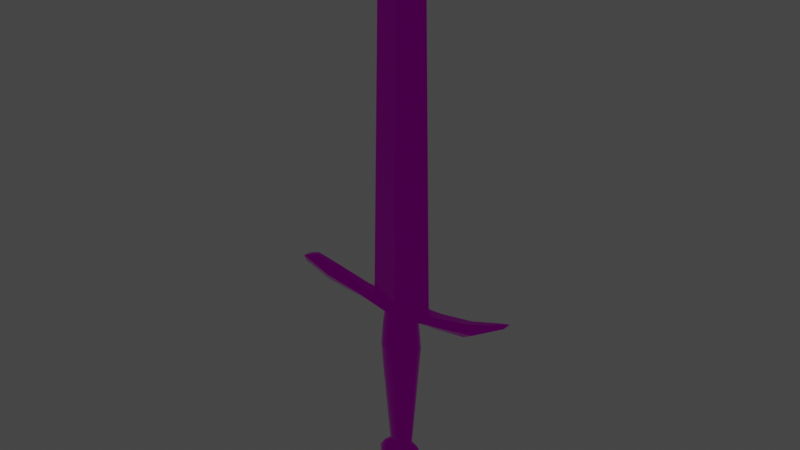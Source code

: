# Source: broken_sword.blend  (saved by Blender 3.6.11; exported with 4.5.12 LTS)
import bpy
from mathutils import Matrix  # noqa: F401  (used for matrix-valued properties, if any)

bpy.ops.wm.read_factory_settings(use_empty=True)
scene = bpy.context.scene
scene.name = 'Scene'

# ---- collections
col_collection = bpy.data.collections.new('Collection'); scene.collection.children.link(col_collection)

# ---- images (referenced by path relative to the original .blend; pixels are not part of the script)
import os
ASSET_DIR = os.environ.get("B2B_ASSET_DIR", "")  # directory of the original .blend (textures are referenced by path, not embedded)
HERE = os.path.dirname(os.path.abspath(__file__))  # packed textures are extracted next to this script under _unpacked/

def load_image(name, relpath, width, height, colorspace="sRGB"):
    """Load a texture the original file referenced (path relative to the .blend, or extracted next to this script)."""
    p = next((c for c in (os.path.join(HERE, relpath), os.path.join(ASSET_DIR, relpath)) if relpath and os.path.exists(c)), "")
    if p:
        img = bpy.data.images.load(p, check_existing=True)
        img.name = name
    else:  # same state as the original file: an image datablock whose file is absent (Cycles renders it pink)
        img = bpy.data.images.new(name, width, height)
        img.source = "FILE"
        img.filepath = "//" + (relpath or name)
    img.colorspace_settings.name = colorspace
    return img
img_broken_sword_diffuse = load_image('broken_sword_diffuse', 'textures/broken_sword_diffuse.png', 1024, 1024, 'sRGB')
img_broken_sword_occlusionroughnessmetallic = load_image('broken_sword_occlusionRoughnessMetallic', 'textures/broken_sword_occlusionRoughnessMetallic.png', 1024, 1024, 'Linear Rec.709')

# ---- materials (node trees are filled in below, after node groups)
mat_material = bpy.data.materials.new('Material')
mat_material.use_transparent_shadow = False

# ---- material node trees
mat_material.use_nodes = True; mat_material.node_tree.nodes.clear()
_N = mat_material.node_tree.nodes; _L = mat_material.node_tree.links
n0 = _N.new('ShaderNodeBsdfPrincipled'); n0.name = 'Principled BSDF'; n0.location = (10, 300)
n0.distribution = 'GGX'
n0.subsurface_method = 'RANDOM_WALK_SKIN'
n0.inputs[3].default_value = 1.45
n0.inputs[27].default_value = (0.0, 0.0, 0.0, 1.0)
n0.inputs[28].default_value = 1.0
n1 = _N.new('ShaderNodeOutputMaterial'); n1.name = 'Material Output'; n1.location = (300, 300)
n2 = _N.new('ShaderNodeTexImage'); n2.name = 'Image Texture'; n2.location = (-400, 280)
n2.image = img_broken_sword_diffuse
n3 = _N.new('ShaderNodeTexImage'); n3.name = 'Image Texture.001'; n3.location = (-560, -20)
n3.image = img_broken_sword_occlusionroughnessmetallic
n4 = _N.new('ShaderNodeSeparateColor'); n4.name = 'Separate Color'; n4.location = (-247, -54)
_L.new(n0.outputs[0], n1.inputs[0])
_L.new(n2.outputs[0], n0.inputs[0])
_L.new(n3.outputs[0], n4.inputs[0])
_L.new(n4.outputs[1], n0.inputs[2])
_L.new(n4.outputs[2], n0.inputs[1])
n1.is_active_output = True

# ---- world
world_world = bpy.data.worlds.new('World'); scene.world = world_world
world_world.use_nodes = True; world_world.node_tree.nodes.clear()
_N = world_world.node_tree.nodes; _L = world_world.node_tree.links
n0 = _N.new('ShaderNodeOutputWorld'); n0.name = 'World Output'; n0.location = (300, 300)
n1 = _N.new('ShaderNodeBackground'); n1.name = 'Background'; n1.location = (10, 300)
n1.inputs[0].default_value = (0.05088, 0.05088, 0.05088, 1.0)
_L.new(n1.outputs[0], n0.inputs[0])
n0.is_active_output = True
world_world.color = (0.05088, 0.05088, 0.05088)
world_world.use_sun_shadow = False
world_world.sun_shadow_jitter_overblur = 0.0

# ---- meshes
me_cylinder = bpy.data.meshes.new('Cylinder')
me_cylinder.from_pydata([(0.002388, 0.004639, -0.06458), (0.003144, 0.008757, 0.06609), (0.004257, 0.00437, -0.06458), (0.005739, 0.008249, 0.06609), (0.005979, 0.003933, -0.06458), (0.008131, 0.007424, 0.06609), (0.007489, 0.003346, -0.06458), (0.01023, 0.006314, 0.06609), (0.008728, 0.00263, -0.06458), (0.01195, 0.004962, 0.06609), (0.009649, 0.001813, -0.06458), (0.01323, 0.003419, 0.06609), (0.01022, 0.0009262, -0.06458), (0.01401, 0.001745, 0.06609), (0.01041, 4.267e-06, -0.06458), (0.01428, 4.267e-06, 0.06609), (0.01022, -0.0009176, -0.06458), (0.01401, -0.001737, 0.06609), (0.009649, -0.001804, -0.06458), (0.01323, -0.003411, 0.06609), (0.008728, -0.002621, -0.06458), (0.01195, -0.004953, 0.06609), (0.007489, -0.003337, -0.06458), (0.01023, -0.006306, 0.06609), (0.005979, -0.003925, -0.06458), (0.008131, -0.007416, 0.06609), (0.004257, -0.004362, -0.06458), (0.005739, -0.00824, 0.06609), (0.002388, -0.00463, -0.06458), (0.003144, -0.008748, 0.06609), (0.003397, 0.01106, 0.05575), (0.003774, 0.01247, 0.03423), (0.003505, 0.01146, 0.01564), (0.006237, 0.01042, 0.05575), (0.006975, 0.01175, 0.03423), (0.006448, 0.0108, 0.01564), (0.008854, 0.009378, 0.05575), (0.009925, 0.01057, 0.03423), (0.00916, 0.00972, 0.01564), (0.01115, 0.007976, 0.05575), (0.01251, 0.008991, 0.03423), (0.01154, 0.008267, 0.01564), (0.01303, 0.006267, 0.05575), (0.01463, 0.007065, 0.03423), (0.01349, 0.006496, 0.01564), (0.01443, 0.004318, 0.05575), (0.01621, 0.004868, 0.03423), (0.01494, 0.004476, 0.01564), (0.01529, 0.002204, 0.05575), (0.01718, 0.002484, 0.03423), (0.01583, 0.002284, 0.01564), (0.01558, 4.267e-06, 0.05575), (0.01751, 4.267e-06, 0.03423), (0.01613, 4.267e-06, 0.01564), (0.01529, -0.002195, 0.05575), (0.01718, -0.002475, 0.03423), (0.01583, -0.002275, 0.01564), (0.01443, -0.00431, 0.05575), (0.01621, -0.00486, 0.03423), (0.01494, -0.004467, 0.01564), (0.01303, -0.006259, 0.05575), (0.01463, -0.007057, 0.03423), (0.01349, -0.006487, 0.01564), (0.01115, -0.007967, 0.05575), (0.01251, -0.008983, 0.03423), (0.01154, -0.008258, 0.01564), (0.008854, -0.009369, 0.05575), (0.009925, -0.01056, 0.03423), (0.00916, -0.009711, 0.01564), (0.006237, -0.01041, 0.05575), (0.006975, -0.01174, 0.03423), (0.006448, -0.01079, 0.01564), (0.003397, -0.01105, 0.05575), (0.003774, -0.01246, 0.03423), (0.003505, -0.01146, 0.01564), (0.001564, 0.004194, -0.07785), (0.00264, 0.003951, -0.07785), (0.003631, 0.003556, -0.07785), (0.0045, 0.003025, -0.07785), (0.005213, 0.002378, -0.07785), (0.005743, 0.001639, -0.07785), (0.00607, 0.0008377, -0.07785), (0.00618, 4.267e-06, -0.07785), (0.00607, -0.0008291, -0.07785), (0.005743, -0.001631, -0.07785), (0.005213, -0.002369, -0.07785), (0.0045, -0.003016, -0.07785), (0.003631, -0.003548, -0.07785), (0.00264, -0.003942, -0.07785), (0.001564, -0.004186, -0.07785), (0.0004447, 0.00473, -0.06458), (0.0004447, 0.008928, 0.06609), (-0.001499, 0.004639, -0.06458), (-0.002254, 0.008757, 0.06609), (-0.003368, 0.00437, -0.06458), (-0.00485, 0.008249, 0.06609), (-0.00509, 0.003933, -0.06458), (-0.007242, 0.007424, 0.06609), (-0.0066, 0.003346, -0.06458), (-0.009338, 0.006314, 0.06609), (-0.007839, 0.00263, -0.06458), (-0.01106, 0.004962, 0.06609), (-0.008759, 0.001813, -0.06458), (-0.01234, 0.003419, 0.06609), (-0.009326, 0.0009262, -0.06458), (-0.01312, 0.001745, 0.06609), (-0.009518, 4.267e-06, -0.06458), (-0.01339, 4.267e-06, 0.06609), (-0.009326, -0.0009176, -0.06458), (-0.01312, -0.001737, 0.06609), (-0.008759, -0.001804, -0.06458), (-0.01234, -0.003411, 0.06609), (-0.007839, -0.002621, -0.06458), (-0.01106, -0.004953, 0.06609), (-0.0066, -0.003337, -0.06458), (-0.009338, -0.006306, 0.06609), (-0.00509, -0.003925, -0.06458), (-0.007242, -0.007416, 0.06609), (-0.003368, -0.004362, -0.06458), (-0.00485, -0.00824, 0.06609), (-0.001499, -0.00463, -0.06458), (-0.002254, -0.008748, 0.06609), (0.0004447, -0.004721, -0.06458), (0.0004447, -0.008919, 0.06609), (0.0004447, 0.01169, 0.01564), (0.0004447, 0.01271, 0.03423), (0.0004447, 0.01128, 0.05575), (-0.002508, 0.01106, 0.05575), (-0.002884, 0.01247, 0.03423), (-0.002616, 0.01146, 0.01564), (-0.005347, 0.01042, 0.05575), (-0.006085, 0.01175, 0.03423), (-0.005559, 0.0108, 0.01564), (-0.007964, 0.009378, 0.05575), (-0.009035, 0.01057, 0.03423), (-0.008271, 0.00972, 0.01564), (-0.01026, 0.007976, 0.05575), (-0.01162, 0.008991, 0.03423), (-0.01065, 0.008267, 0.01564), (-0.01214, 0.006267, 0.05575), (-0.01374, 0.007065, 0.03423), (-0.0126, 0.006496, 0.01564), (-0.01354, 0.004318, 0.05575), (-0.01532, 0.004868, 0.03423), (-0.01405, 0.004476, 0.01564), (-0.0144, 0.002204, 0.05575), (-0.01629, 0.002484, 0.03423), (-0.01494, 0.002284, 0.01564), (-0.01469, 4.267e-06, 0.05575), (-0.01662, 4.267e-06, 0.03423), (-0.01524, 4.267e-06, 0.01564), (-0.0144, -0.002195, 0.05575), (-0.01629, -0.002475, 0.03423), (-0.01494, -0.002275, 0.01564), (-0.01354, -0.00431, 0.05575), (-0.01532, -0.00486, 0.03423), (-0.01405, -0.004467, 0.01564), (-0.01214, -0.006259, 0.05575), (-0.01374, -0.007057, 0.03423), (-0.0126, -0.006487, 0.01564), (-0.01026, -0.007967, 0.05575), (-0.01162, -0.008983, 0.03423), (-0.01065, -0.008258, 0.01564), (-0.007964, -0.009369, 0.05575), (-0.009035, -0.01056, 0.03423), (-0.008271, -0.009711, 0.01564), (-0.005347, -0.01041, 0.05575), (-0.006085, -0.01174, 0.03423), (-0.005559, -0.01079, 0.01564), (-0.002508, -0.01105, 0.05575), (-0.002884, -0.01246, 0.03423), (-0.002616, -0.01146, 0.01564), (0.0004447, -0.01127, 0.05575), (0.0004447, -0.01271, 0.03423), (0.0004447, -0.01168, 0.01564), (0.0004447, 0.004276, -0.07785), (-0.0006742, 0.004194, -0.07785), (-0.00175, 0.003951, -0.07785), (-0.002742, 0.003556, -0.07785), (-0.003611, 0.003025, -0.07785), (-0.004324, 0.002378, -0.07785), (-0.004854, 0.001639, -0.07785), (-0.00518, 0.0008377, -0.07785), (-0.005291, 4.267e-06, -0.07785), (-0.00518, -0.0008291, -0.07785), (-0.004854, -0.001631, -0.07785), (-0.004324, -0.002369, -0.07785), (-0.003611, -0.003016, -0.07785), (-0.002742, -0.003548, -0.07785), (-0.00175, -0.003942, -0.07785), (-0.0006742, -0.004186, -0.07785), (0.0004447, -0.004268, -0.07785), (0.08547, -0.001896, 0.087), (0.08547, 0.001904, 0.087), (0.0364, -0.003696, 0.07429), (0.03992, 0.004176, 0.06525), (0.03992, -0.004167, 0.06525), (0.0364, 0.003705, 0.07429), (0.06486, -0.002767, 0.07971), (0.06213, 0.004226, 0.06842), (0.06213, -0.004217, 0.06842), (0.06486, 0.002776, 0.07971), (-0.08497, -0.001248, 0.08492), (-0.09684, -0.001956, 0.07484), (-0.08497, 0.001257, 0.08492), (-0.09684, 0.001965, 0.07484), (-0.03551, -0.003441, 0.07449), (-0.03904, 0.003888, 0.06534), (-0.03904, -0.003879, 0.06534), (-0.03551, 0.003449, 0.07449), (-0.06397, -0.003202, 0.07971), (-0.07102, 0.003694, 0.06833), (-0.07102, -0.003686, 0.06833), (-0.06397, 0.003211, 0.07971), (0.0004446, 0.007461, 0.0641), (0.0004446, 0.01009, 0.07135), (0.0004446, -0.007453, 0.0641), (0.0004446, -0.01008, 0.07135), (0.02737, -1.022e-06, 0.06778), (0.0, -0.007003, 0.06778), (-0.02622, -1.022e-06, 0.06778), (0.0, 0.007012, 0.06778), (0.0005925, 0.00501, -0.05538), (-0.006332, 0.004168, -0.05674), (-0.012, 0.004499, -0.06103), (-0.0168, 0.00547, -0.06691), (-0.01824, 0.005294, -0.07422), (-0.01684, 0.004698, -0.08046), (-0.01278, 0.005031, -0.08747), (-0.006584, 0.004996, -0.09092), (0.00062, 0.004781, -0.09185), (0.007461, 0.005065, -0.09099), (0.0136, 0.004122, -0.08704), (0.01741, 0.004909, -0.08105), (0.01873, 0.004944, -0.07391), (0.01745, 0.004834, -0.06683), (0.01326, 0.005252, -0.06105), (0.007527, 0.004501, -0.05742), (0.000521, -0.00549, -0.05582), (-0.006183, -0.005113, -0.05675), (-0.01282, -0.004794, -0.06069), (-0.01676, -0.005366, -0.06676), (-0.01752, -0.004648, -0.07378), (-0.01697, -0.004757, -0.08157), (-0.01251, -0.004862, -0.08666), (-0.006296, -0.005021, -0.09122), (0.001072, -0.005622, -0.09219), (0.007424, -0.005024, -0.09081), (0.01342, -0.004965, -0.08688), (0.01684, -0.005206, -0.08051), (0.01866, -0.005007, -0.07366), (0.01769, -0.005138, -0.06694), (0.01339, -0.004981, -0.06085), (0.007136, -0.005375, -0.05694), (0.0008073, -0.008532, -0.06478), (-0.002731, -0.0082, -0.06464), (-0.006371, -0.00878, -0.06727), (-0.008299, -0.008367, -0.07003), (-0.00908, -0.008735, -0.07399), (-0.00886, -0.008726, -0.07779), (-0.006357, -0.008967, -0.08098), (-0.003198, -0.008645, -0.08286), (0.0009881, -0.00812, -0.08315), (0.004168, -0.008656, -0.08286), (0.007559, -0.008994, -0.08139), (0.009939, -0.008229, -0.0775), (0.01064, -0.009003, -0.07352), (0.009653, -0.008716, -0.06982), (0.006832, -0.00839, -0.06706), (0.003831, -0.008843, -0.06448), (0.0004873, 0.008627, -0.06392), (-0.002647, 0.008568, -0.06461), (-0.006052, 0.008151, -0.0668), (-0.008568, 0.008803, -0.06957), (-0.008853, 0.008213, -0.07439), (-0.007927, 0.008555, -0.07772), (-0.00635, 0.009409, -0.08086), (-0.003271, 0.00806, -0.0824), (0.0005074, 0.0085, -0.08368), (0.003766, 0.008773, -0.08286), (0.007302, 0.008632, -0.08082), (0.009291, 0.00835, -0.07807), (0.01015, 0.008163, -0.07418), (0.009962, 0.008888, -0.06952), (0.007807, 0.008624, -0.0671), (0.004479, 0.008657, -0.06545), (-0.01202, -0.007574, -0.06824), (0.01013, -0.006986, -0.08411), (-0.01367, -0.007132, -0.07396), (0.01388, -0.006837, -0.07952), (-0.01249, -0.006988, -0.07912), (0.01508, -0.006784, -0.07393), (-0.0092, -0.006944, -0.08432), (0.0136, -0.007777, -0.06904), (-0.004645, -0.00713, -0.08709), (0.0005636, -0.007616, -0.05949), (0.01024, -0.007387, -0.06352), (-0.004999, -0.006631, -0.06068), (2.901e-05, -0.007269, -0.08823), (0.005639, -0.00697, -0.06001), (-0.009927, -0.007603, -0.06366), (0.005989, -0.006935, -0.08696), (0.01485, 0.006638, -0.07417), (-0.009533, 0.007246, -0.08399), (0.01441, 0.007616, -0.06819), (-0.004874, 0.007311, -0.08714), (0.0001538, 0.006987, -0.0598), (0.00979, 0.006886, -0.06362), (-0.004939, 0.007541, -0.06095), (0.001074, 0.006582, -0.08815), (0.006027, 0.007056, -0.06051), (-0.009245, 0.00755, -0.06366), (0.005817, 0.007191, -0.08711), (-0.01246, 0.008039, -0.06851), (0.01057, 0.007417, -0.08399), (-0.01395, 0.007275, -0.07403), (0.01365, 0.007508, -0.07942), (-0.01266, 0.007008, -0.07931), (0.03918, 0.007169, 0.06903), (0.03918, -0.00716, 0.06903), (0.07042, 0.005276, 0.07345), (0.07042, -0.005267, 0.07345), (0.0004446, -0.01272, 0.06703), (0.0004446, 0.01273, 0.06703), (-0.09783, 0.003361, 0.07974), (-0.09783, -0.003353, 0.07974), (-0.03829, 0.006674, 0.06917), (-0.03829, -0.006666, 0.06917), (-0.06953, 0.006337, 0.07345), (-0.06953, -0.006328, 0.07345), (0.09665, 0.004014, 0.08915), (0.09665, -0.004005, 0.08915), (0.03938, 0.007644, 0.0715), (0.03938, -0.007635, 0.0715), (0.07053, 0.005913, 0.07552), (0.07053, -0.005904, 0.07552), (0.0004455, -0.01262, 0.06943), (0.0004455, 0.01263, 0.06943), (-0.09602, 0.002653, 0.08089), (-0.09602, -0.002645, 0.08089), (-0.03849, 0.007118, 0.07165), (-0.03849, -0.007109, 0.07165), (-0.06965, 0.00684, 0.07552), (-0.06965, -0.006832, 0.07552), (-0.02278, -0.005351, 0.06483), (-0.02071, 0.003898, 0.0732), (-0.02278, 0.005359, 0.06483), (-0.02071, -0.00389, 0.0732), (-0.02235, 0.009165, 0.06829), (-0.02235, -0.009157, 0.06829), (-0.02246, 0.008254, 0.07073), (-0.02246, -0.008246, 0.07073), (0.02409, -0.005485, 0.06479), (0.02198, 0.00404, 0.07311), (0.02409, 0.005494, 0.06479), (0.02198, -0.004031, 0.07311), (0.02365, -0.009388, 0.06823), (0.02365, 0.009397, 0.06823), (0.02377, 0.00854, 0.07067), (0.02377, -0.008532, 0.07067), (-0.01995, 3.267e-07, 0.3275), (0.02056, 4.429e-07, 0.3671), (0.0, -0.0042, 0.3489), (0.0, 0.004277, 0.3371), (0.0, 0.004218, 0.348), (0.02119, 3.081e-07, 0.3396), (0.0, -0.004261, 0.3379)], [], [(126, 91, 1, 30), (30, 1, 3, 33), (33, 3, 5, 36), (36, 5, 7, 39), (39, 7, 9, 42), (42, 9, 11, 45), (45, 11, 13, 48), (48, 13, 15, 51), (51, 15, 17, 54), (54, 17, 19, 57), (57, 19, 21, 60), (60, 21, 23, 63), (63, 23, 25, 66), (66, 25, 27, 69), (69, 27, 29, 72), (72, 29, 123, 172), (8, 10, 80, 79), (74, 73, 173, 174), (73, 72, 172, 173), (71, 70, 73, 74), (70, 69, 72, 73), (68, 67, 70, 71), (67, 66, 69, 70), (65, 64, 67, 68), (64, 63, 66, 67), (62, 61, 64, 65), (61, 60, 63, 64), (59, 58, 61, 62), (58, 57, 60, 61), (56, 55, 58, 59), (55, 54, 57, 58), (53, 52, 55, 56), (52, 51, 54, 55), (50, 49, 52, 53), (49, 48, 51, 52), (47, 46, 49, 50), (46, 45, 48, 49), (44, 43, 46, 47), (43, 42, 45, 46), (41, 40, 43, 44), (40, 39, 42, 43), (38, 37, 40, 41), (37, 36, 39, 40), (35, 34, 37, 38), (34, 33, 36, 37), (32, 31, 34, 35), (31, 30, 33, 34), (124, 125, 31, 32), (125, 126, 30, 31), (32, 35, 2, 0), (35, 38, 4, 2), (38, 41, 6, 4), (41, 44, 8, 6), (44, 47, 10, 8), (47, 50, 12, 10), (50, 53, 14, 12), (53, 56, 16, 14), (56, 59, 18, 16), (59, 62, 20, 18), (62, 65, 22, 20), (65, 68, 24, 22), (68, 71, 26, 24), (174, 171, 120, 122), (132, 129, 92, 94), (71, 74, 28, 26), (26, 28, 89, 88), (0, 2, 76, 75), (18, 20, 85, 84), (10, 12, 81, 80), (28, 122, 191, 89), (2, 4, 77, 76), (20, 22, 86, 85), (12, 14, 82, 81), (4, 6, 78, 77), (22, 24, 87, 86), (14, 16, 83, 82), (6, 8, 79, 78), (24, 26, 88, 87), (90, 0, 75, 175), (16, 18, 84, 83), (126, 127, 93, 91), (127, 130, 95, 93), (130, 133, 97, 95), (133, 136, 99, 97), (136, 139, 101, 99), (139, 142, 103, 101), (142, 145, 105, 103), (145, 148, 107, 105), (148, 151, 109, 107), (151, 154, 111, 109), (154, 157, 113, 111), (157, 160, 115, 113), (160, 163, 117, 115), (163, 166, 119, 117), (166, 169, 121, 119), (169, 172, 123, 121), (100, 180, 181, 102), (171, 174, 173, 170), (170, 173, 172, 169), (168, 171, 170, 167), (167, 170, 169, 166), (165, 168, 167, 164), (164, 167, 166, 163), (162, 165, 164, 161), (161, 164, 163, 160), (159, 162, 161, 158), (158, 161, 160, 157), (156, 159, 158, 155), (155, 158, 157, 154), (153, 156, 155, 152), (152, 155, 154, 151), (150, 153, 152, 149), (149, 152, 151, 148), (147, 150, 149, 146), (146, 149, 148, 145), (144, 147, 146, 143), (143, 146, 145, 142), (141, 144, 143, 140), (140, 143, 142, 139), (138, 141, 140, 137), (137, 140, 139, 136), (135, 138, 137, 134), (134, 137, 136, 133), (132, 135, 134, 131), (131, 134, 133, 130), (129, 132, 131, 128), (128, 131, 130, 127), (90, 124, 32, 0), (124, 129, 128, 125), (125, 128, 127, 126), (135, 132, 94, 96), (171, 168, 118, 120), (138, 135, 96, 98), (141, 138, 98, 100), (144, 141, 100, 102), (147, 144, 102, 104), (150, 147, 104, 106), (153, 150, 106, 108), (156, 153, 108, 110), (159, 156, 110, 112), (162, 159, 112, 114), (165, 162, 114, 116), (168, 165, 116, 118), (74, 174, 122, 28), (129, 124, 90, 92), (118, 189, 190, 120), (92, 176, 177, 94), (110, 185, 186, 112), (102, 181, 182, 104), (120, 190, 191, 122), (94, 177, 178, 96), (112, 186, 187, 114), (104, 182, 183, 106), (96, 178, 179, 98), (114, 187, 188, 116), (106, 183, 184, 108), (98, 179, 180, 100), (116, 188, 189, 118), (90, 175, 176, 92), (108, 184, 185, 110), (201, 197, 194, 198), (351, 336, 217, 347), (353, 355, 194, 197), (332, 197, 201, 334), (357, 354, 214, 323), (319, 196, 200, 321), (329, 325, 203, 212), (342, 338, 204, 213), (195, 199, 200, 196), (354, 195, 196, 352), (193, 201, 198, 192), (213, 210, 206, 209), (347, 217, 215, 345), (340, 342, 213, 209), (211, 212, 203, 205), (350, 345, 215, 337), (359, 355, 217, 336), (341, 206, 210, 343), (334, 201, 193, 330), (208, 212, 211, 207), (346, 344, 208, 207), (204, 202, 210, 213), (221, 220, 360, 363), (220, 219, 366, 360), (218, 365, 366, 219), (294, 292, 244, 245), (293, 291, 250, 251), (296, 293, 251, 252), (297, 295, 238, 239), (298, 294, 245, 246), (299, 296, 252, 253), (300, 297, 239, 240), (301, 298, 246, 247), (240, 241, 286, 300), (247, 248, 287, 301), (258, 257, 286, 288), (265, 264, 287, 289), (289, 287, 248, 249), (290, 288, 242, 243), (291, 289, 249, 250), (292, 290, 243, 244), (316, 233, 232, 314), (317, 227, 226, 315), (234, 233, 316, 302), (317, 303, 228, 227), (276, 277, 305, 303), (305, 229, 228, 303), (307, 236, 235, 304), (308, 223, 222, 306), (309, 230, 229, 305), (310, 237, 236, 307), (311, 224, 223, 308), (312, 231, 230, 309), (222, 237, 310, 306), (313, 225, 224, 311), (275, 276, 303, 317), (282, 283, 304, 302), (283, 284, 307, 304), (277, 278, 309, 305), (284, 285, 310, 307), (271, 272, 311, 308), (278, 279, 312, 309), (285, 270, 306, 310), (272, 273, 313, 311), (279, 280, 314, 312), (273, 274, 315, 313), (280, 281, 316, 314), (274, 275, 317, 315), (281, 282, 302, 316), (254, 255, 256, 257, 258, 259, 260, 261, 262, 263, 264, 265, 266, 267, 268, 269), (263, 262, 298, 301), (256, 255, 297, 300), (295, 254, 269, 299), (257, 256, 300, 286), (264, 263, 301, 287), (295, 299, 253, 238), (304, 235, 234, 302), (259, 258, 288, 290), (266, 265, 289, 291), (260, 259, 290, 292), (267, 266, 291, 293), (261, 260, 292, 294), (268, 267, 293, 296), (262, 261, 294, 298), (269, 268, 296, 299), (270, 285, 284, 283, 282, 281, 280, 279, 278, 277, 276, 275, 274, 273, 272, 271), (315, 226, 225, 313), (314, 232, 231, 312), (227, 243, 242, 226), (234, 250, 249, 233), (243, 227, 228, 244), (235, 251, 250, 234), (229, 245, 244, 228), (236, 252, 251, 235), (223, 239, 238, 222), (230, 246, 245, 229), (224, 240, 239, 223), (231, 247, 246, 230), (225, 241, 240, 224), (232, 248, 247, 231), (226, 242, 241, 225), (233, 249, 248, 232), (222, 238, 253, 237), (237, 253, 252, 236), (255, 254, 295, 297), (270, 271, 308, 306), (288, 286, 241, 242), (330, 193, 192, 331), (338, 339, 202, 204), (205, 203, 325, 324), (199, 320, 321, 200), (321, 320, 330, 331), (208, 327, 329, 212), (352, 356, 322, 216), (346, 348, 323, 214), (207, 211, 328, 326), (211, 205, 324, 328), (343, 339, 325, 329), (333, 319, 321, 335), (358, 357, 323, 337), (195, 318, 320, 199), (344, 216, 322, 349), (353, 358, 337, 215), (194, 333, 335, 198), (210, 202, 339, 343), (192, 198, 335, 331), (324, 325, 339, 338), (320, 334, 330), (321, 331, 335), (327, 341, 343, 329), (356, 359, 336, 322), (348, 350, 337, 323), (326, 328, 342, 340), (328, 324, 338, 342), (318, 332, 334, 320), (349, 322, 336, 351), (327, 349, 351, 341), (326, 340, 350, 348), (208, 344, 349, 327), (207, 326, 348, 346), (214, 216, 344, 346), (340, 209, 345, 350), (206, 347, 345, 209), (341, 351, 347, 206), (319, 333, 359, 356), (197, 332, 358, 353), (332, 318, 357, 358), (196, 319, 356, 352), (333, 194, 355, 359), (214, 354, 352, 216), (318, 195, 354, 357), (215, 217, 355, 353), (366, 362, 364, 363), (364, 361, 365, 363), (361, 364, 362), (360, 366, 363), (366, 365, 361, 362), (363, 365, 218, 221)])
me_cylinder.polygons.foreach_set('use_smooth', [True] * 318)
_k = set([(31, 34), (31, 125), (34, 37), (37, 40), (40, 43), (43, 46), (46, 49), (49, 52), (52, 55), (55, 58), (58, 61), (61, 64), (64, 67), (67, 70), (70, 73), (73, 173), (125, 128), (128, 131), (131, 134), (134, 137), (137, 140), (140, 143), (143, 146), (146, 149), (149, 152), (152, 155), (155, 158), (158, 161), (161, 164), (164, 167), (167, 170), (170, 173), (192, 198), (192, 331), (193, 201), (193, 330), (194, 198), (194, 355), (197, 201), (197, 353), (202, 210), (202, 339), (204, 213), (204, 338), (206, 210), (206, 347), (209, 213), (209, 345), (215, 345), (215, 353), (217, 347), (217, 355), (218, 365), (219, 366), (220, 360), (221, 363), (254, 255), (254, 269), (255, 256), (256, 257), (257, 258), (258, 259), (259, 260), (260, 261), (261, 262), (262, 263), (263, 264), (264, 265), (265, 266), (266, 267), (267, 268), (268, 269), (270, 271), (270, 285), (271, 272), (272, 273), (273, 274), (274, 275), (275, 276), (276, 277), (277, 278), (278, 279), (279, 280), (280, 281), (281, 282), (282, 283), (283, 284), (284, 285), (318, 320), (318, 357), (319, 321), (319, 356), (320, 330), (321, 331), (322, 349), (322, 356), (323, 348), (323, 357), (324, 325), (324, 328), (324, 338), (325, 329), (325, 339), (326, 328), (326, 348), (327, 329), (327, 349), (360, 363), (360, 366), (361, 362), (361, 364), (361, 365), (362, 364), (362, 366), (363, 364), (363, 366)])
me_cylinder.attributes.new('sharp_edge', 'BOOLEAN', 'EDGE').data.foreach_set('value', [ (min(e.vertices), max(e.vertices)) in _k for e in me_cylinder.edges])
_uv = me_cylinder.uv_layers.new(name='UVMap')
_uv.uv.foreach_set('vector', [0.3846, 0.9287, 0.3848, 0.9462, 0.3804, 0.9463, 0.3804, 0.9287, 0.3804, 0.9287, 0.3804, 0.9463, 0.3761, 0.9463, 0.3763, 0.9287, 0.3763, 0.9287, 0.3761, 0.9463, 0.3721, 0.9464, 0.3725, 0.9288, 0.3725, 0.9288, 0.3721, 0.9464, 0.3685, 0.9466, 0.369, 0.9288, 0.369, 0.9288, 0.3685, 0.9466, 0.3654, 0.9467, 0.3659, 0.9288, 0.3659, 0.9288, 0.3654, 0.9467, 0.3628, 0.9468, 0.3632, 0.9289, 0.3632, 0.9289, 0.3628, 0.9468, 0.3608, 0.9469, 0.3609, 0.9289, 0.3609, 0.9289, 0.3608, 0.9469, 0.359, 0.9469, 0.3589, 0.9289, 0.3589, 0.9289, 0.359, 0.9469, 0.3573, 0.9469, 0.3569, 0.9289, 0.3569, 0.9289, 0.3573, 0.9469, 0.3552, 0.9469, 0.3546, 0.9289, 0.3546, 0.9289, 0.3552, 0.9469, 0.3526, 0.9468, 0.352, 0.9289, 0.352, 0.9289, 0.3526, 0.9468, 0.3495, 0.9467, 0.3488, 0.9289, 0.3488, 0.9289, 0.3495, 0.9467, 0.3459, 0.9467, 0.3453, 0.9289, 0.3453, 0.9289, 0.3459, 0.9467, 0.3419, 0.9466, 0.3415, 0.9289, 0.3415, 0.9289, 0.3419, 0.9466, 0.3375, 0.9466, 0.3374, 0.9288, 0.3374, 0.9288, 0.3375, 0.9466, 0.3331, 0.9466, 0.3331, 0.9288, 0.3645, 0.8172, 0.3624, 0.8171, 0.3622, 0.8051, 0.3642, 0.8052, 0.3381, 0.8833, 0.3375, 0.9028, 0.3332, 0.9027, 0.3337, 0.8831, 0.3375, 0.9028, 0.3374, 0.9288, 0.3331, 0.9288, 0.3332, 0.9027, 0.3422, 0.8835, 0.3417, 0.9028, 0.3375, 0.9028, 0.3381, 0.8833, 0.3417, 0.9028, 0.3415, 0.9289, 0.3374, 0.9288, 0.3375, 0.9028, 0.3461, 0.8836, 0.3456, 0.9028, 0.3417, 0.9028, 0.3422, 0.8835, 0.3456, 0.9028, 0.3453, 0.9289, 0.3415, 0.9289, 0.3417, 0.9028, 0.3495, 0.8838, 0.3491, 0.9028, 0.3456, 0.9028, 0.3461, 0.8836, 0.3491, 0.9028, 0.3488, 0.9289, 0.3453, 0.9289, 0.3456, 0.9028, 0.3525, 0.8838, 0.3522, 0.9027, 0.3491, 0.9028, 0.3495, 0.8838, 0.3522, 0.9027, 0.352, 0.9289, 0.3488, 0.9289, 0.3491, 0.9028, 0.355, 0.8839, 0.3548, 0.9027, 0.3522, 0.9027, 0.3525, 0.8838, 0.3548, 0.9027, 0.3546, 0.9289, 0.352, 0.9289, 0.3522, 0.9027, 0.3571, 0.8839, 0.357, 0.9027, 0.3548, 0.9027, 0.355, 0.8839, 0.357, 0.9027, 0.3569, 0.9289, 0.3546, 0.9289, 0.3548, 0.9027, 0.3589, 0.8839, 0.3589, 0.9026, 0.357, 0.9027, 0.3571, 0.8839, 0.3589, 0.9026, 0.3589, 0.9289, 0.3569, 0.9289, 0.357, 0.9027, 0.3607, 0.8839, 0.3609, 0.9027, 0.3589, 0.9026, 0.3589, 0.8839, 0.3609, 0.9027, 0.3609, 0.9289, 0.3589, 0.9289, 0.3589, 0.9026, 0.3628, 0.8839, 0.363, 0.9027, 0.3609, 0.9027, 0.3607, 0.8839, 0.363, 0.9027, 0.3632, 0.9289, 0.3609, 0.9289, 0.3609, 0.9027, 0.3653, 0.8839, 0.3657, 0.9027, 0.363, 0.9027, 0.3628, 0.8839, 0.3657, 0.9027, 0.3659, 0.9288, 0.3632, 0.9289, 0.363, 0.9027, 0.3683, 0.8838, 0.3687, 0.9028, 0.3657, 0.9027, 0.3653, 0.8839, 0.3687, 0.9028, 0.369, 0.9288, 0.3659, 0.9288, 0.3657, 0.9027, 0.3718, 0.8837, 0.3722, 0.9028, 0.3687, 0.9028, 0.3683, 0.8838, 0.3722, 0.9028, 0.3725, 0.9288, 0.369, 0.9288, 0.3687, 0.9028, 0.3756, 0.8835, 0.3761, 0.9028, 0.3722, 0.9028, 0.3718, 0.8837, 0.3761, 0.9028, 0.3763, 0.9287, 0.3725, 0.9288, 0.3722, 0.9028, 0.3798, 0.8834, 0.3803, 0.9028, 0.3761, 0.9028, 0.3756, 0.8835, 0.3803, 0.9028, 0.3804, 0.9287, 0.3763, 0.9287, 0.3761, 0.9028, 0.3841, 0.8832, 0.3845, 0.9028, 0.3803, 0.9028, 0.3798, 0.8834, 0.3845, 0.9028, 0.3846, 0.9287, 0.3804, 0.9287, 0.3803, 0.9028, 0.3798, 0.8834, 0.3756, 0.8835, 0.3727, 0.8172, 0.3759, 0.8171, 0.3756, 0.8835, 0.3718, 0.8837, 0.3697, 0.8172, 0.3727, 0.8172, 0.3718, 0.8837, 0.3683, 0.8838, 0.3669, 0.8172, 0.3697, 0.8172, 0.3683, 0.8838, 0.3653, 0.8839, 0.3645, 0.8172, 0.3669, 0.8172, 0.3653, 0.8839, 0.3628, 0.8839, 0.3624, 0.8171, 0.3645, 0.8172, 0.3628, 0.8839, 0.3607, 0.8839, 0.3606, 0.8171, 0.3624, 0.8171, 0.3607, 0.8839, 0.3589, 0.8839, 0.359, 0.817, 0.3606, 0.8171, 0.3589, 0.8839, 0.3571, 0.8839, 0.3575, 0.817, 0.359, 0.817, 0.3571, 0.8839, 0.355, 0.8839, 0.3557, 0.8171, 0.3575, 0.817, 0.355, 0.8839, 0.3525, 0.8838, 0.3536, 0.8171, 0.3557, 0.8171, 0.3525, 0.8838, 0.3495, 0.8838, 0.3511, 0.8172, 0.3536, 0.8171, 0.3495, 0.8838, 0.3461, 0.8836, 0.3483, 0.8171, 0.3511, 0.8172, 0.3461, 0.8836, 0.3422, 0.8835, 0.3453, 0.8171, 0.3483, 0.8171, 0.3337, 0.8831, 0.3294, 0.8829, 0.3355, 0.8166, 0.3387, 0.8168, 0.3927, 0.8828, 0.3885, 0.883, 0.3825, 0.8169, 0.3856, 0.8167, 0.3422, 0.8835, 0.3381, 0.8833, 0.342, 0.817, 0.3453, 0.8171, 0.3453, 0.8171, 0.342, 0.817, 0.3426, 0.805, 0.3458, 0.8051, 0.3759, 0.8171, 0.3727, 0.8172, 0.3723, 0.8053, 0.3755, 0.8052, 0.3557, 0.8171, 0.3536, 0.8171, 0.354, 0.8051, 0.356, 0.805, 0.3624, 0.8171, 0.3606, 0.8171, 0.3605, 0.805, 0.3622, 0.8051, 0.342, 0.817, 0.3387, 0.8168, 0.3392, 0.8049, 0.3426, 0.805, 0.3727, 0.8172, 0.3697, 0.8172, 0.3693, 0.8053, 0.3723, 0.8053, 0.3536, 0.8171, 0.3511, 0.8172, 0.3516, 0.8051, 0.354, 0.8051, 0.3606, 0.8171, 0.359, 0.817, 0.3591, 0.805, 0.3605, 0.805, 0.3697, 0.8172, 0.3669, 0.8172, 0.3665, 0.8052, 0.3693, 0.8053, 0.3511, 0.8172, 0.3483, 0.8171, 0.3489, 0.8052, 0.3516, 0.8051, 0.359, 0.817, 0.3575, 0.817, 0.3577, 0.805, 0.3591, 0.805, 0.3669, 0.8172, 0.3645, 0.8172, 0.3642, 0.8052, 0.3665, 0.8052, 0.3483, 0.8171, 0.3453, 0.8171, 0.3458, 0.8051, 0.3489, 0.8052, 0.3792, 0.817, 0.3759, 0.8171, 0.3755, 0.8052, 0.3789, 0.8051, 0.3575, 0.817, 0.3557, 0.8171, 0.356, 0.805, 0.3577, 0.805, 0.3846, 0.9287, 0.3887, 0.9286, 0.3892, 0.9462, 0.3848, 0.9462, 0.3887, 0.9286, 0.3928, 0.9286, 0.3935, 0.9461, 0.3892, 0.9462, 0.3928, 0.9286, 0.3966, 0.9286, 0.3975, 0.9461, 0.3935, 0.9461, 0.3966, 0.9286, 0.4, 0.9286, 0.401, 0.9461, 0.3975, 0.9461, 0.4, 0.9286, 0.4031, 0.9286, 0.4042, 0.9461, 0.401, 0.9461, 0.4031, 0.9286, 0.4056, 0.9286, 0.4067, 0.9461, 0.4042, 0.9461, 0.4056, 0.9286, 0.4078, 0.9286, 0.4088, 0.9461, 0.4067, 0.9461, 0.3057, 0.9288, 0.3076, 0.9288, 0.3069, 0.9466, 0.3052, 0.9465, 0.3076, 0.9288, 0.3096, 0.9288, 0.3087, 0.9466, 0.3069, 0.9466, 0.3096, 0.9288, 0.3118, 0.9288, 0.3108, 0.9466, 0.3087, 0.9466, 0.3118, 0.9288, 0.3144, 0.9288, 0.3134, 0.9466, 0.3108, 0.9466, 0.3144, 0.9288, 0.3175, 0.9288, 0.3165, 0.9466, 0.3134, 0.9466, 0.3175, 0.9288, 0.321, 0.9288, 0.3202, 0.9466, 0.3165, 0.9466, 0.321, 0.9288, 0.3248, 0.9288, 0.3242, 0.9466, 0.3202, 0.9466, 0.3248, 0.9288, 0.3289, 0.9288, 0.3286, 0.9466, 0.3242, 0.9466, 0.3289, 0.9288, 0.3331, 0.9288, 0.3331, 0.9466, 0.3286, 0.9466, 0.3935, 0.8162, 0.3938, 0.8045, 0.3959, 0.8044, 0.3954, 0.8161, 0.3294, 0.8829, 0.3337, 0.8831, 0.3332, 0.9027, 0.3289, 0.9027, 0.3289, 0.9027, 0.3332, 0.9027, 0.3331, 0.9288, 0.3289, 0.9288, 0.3251, 0.8827, 0.3294, 0.8829, 0.3289, 0.9027, 0.3247, 0.9026, 0.3247, 0.9026, 0.3289, 0.9027, 0.3289, 0.9288, 0.3248, 0.9288, 0.3211, 0.8825, 0.3251, 0.8827, 0.3247, 0.9026, 0.3208, 0.9025, 0.3208, 0.9025, 0.3247, 0.9026, 0.3248, 0.9288, 0.321, 0.9288, 0.3174, 0.8823, 0.3211, 0.8825, 0.3208, 0.9025, 0.3171, 0.9024, 0.3171, 0.9024, 0.3208, 0.9025, 0.321, 0.9288, 0.3175, 0.9288, 0.3142, 0.8821, 0.3174, 0.8823, 0.3171, 0.9024, 0.314, 0.9023, 0.314, 0.9023, 0.3171, 0.9024, 0.3175, 0.9288, 0.3144, 0.9288, 0.3115, 0.8819, 0.3142, 0.8821, 0.314, 0.9023, 0.3112, 0.9022, 0.3112, 0.9022, 0.314, 0.9023, 0.3144, 0.9288, 0.3118, 0.9288, 0.3092, 0.8817, 0.3115, 0.8819, 0.3112, 0.9022, 0.3089, 0.9021, 0.3089, 0.9021, 0.3112, 0.9022, 0.3118, 0.9288, 0.3096, 0.9288, 0.3071, 0.8815, 0.3092, 0.8817, 0.3089, 0.9021, 0.3069, 0.9021, 0.3069, 0.9021, 0.3089, 0.9021, 0.3096, 0.9288, 0.3076, 0.9288, 0.305, 0.8813, 0.3071, 0.8815, 0.3069, 0.9021, 0.3049, 0.9022, 0.3049, 0.9022, 0.3069, 0.9021, 0.3076, 0.9288, 0.3057, 0.9288, 0.4065, 0.882, 0.4088, 0.8819, 0.4087, 0.9024, 0.4064, 0.9024, 0.4064, 0.9024, 0.4087, 0.9024, 0.4078, 0.9286, 0.4056, 0.9286, 0.4037, 0.8822, 0.4065, 0.882, 0.4064, 0.9024, 0.4037, 0.9024, 0.4037, 0.9024, 0.4064, 0.9024, 0.4056, 0.9286, 0.4031, 0.9286, 0.4004, 0.8824, 0.4037, 0.8822, 0.4037, 0.9024, 0.4005, 0.9025, 0.4005, 0.9025, 0.4037, 0.9024, 0.4031, 0.9286, 0.4, 0.9286, 0.3968, 0.8826, 0.4004, 0.8824, 0.4005, 0.9025, 0.397, 0.9026, 0.397, 0.9026, 0.4005, 0.9025, 0.4, 0.9286, 0.3966, 0.9286, 0.3927, 0.8828, 0.3968, 0.8826, 0.397, 0.9026, 0.393, 0.9026, 0.393, 0.9026, 0.397, 0.9026, 0.3966, 0.9286, 0.3928, 0.9286, 0.3885, 0.883, 0.3927, 0.8828, 0.393, 0.9026, 0.3888, 0.9027, 0.3888, 0.9027, 0.393, 0.9026, 0.3928, 0.9286, 0.3887, 0.9286, 0.3792, 0.817, 0.3841, 0.8832, 0.3798, 0.8834, 0.3759, 0.8171, 0.3841, 0.8832, 0.3885, 0.883, 0.3888, 0.9027, 0.3845, 0.9028, 0.3845, 0.9028, 0.3888, 0.9027, 0.3887, 0.9286, 0.3846, 0.9287, 0.3968, 0.8826, 0.3927, 0.8828, 0.3856, 0.8167, 0.3886, 0.8165, 0.3294, 0.8829, 0.3251, 0.8827, 0.3323, 0.8164, 0.3355, 0.8166, 0.4004, 0.8824, 0.3968, 0.8826, 0.3886, 0.8165, 0.3912, 0.8163, 0.4037, 0.8822, 0.4004, 0.8824, 0.3912, 0.8163, 0.3935, 0.8162, 0.4065, 0.882, 0.4037, 0.8822, 0.3935, 0.8162, 0.3954, 0.8161, 0.4088, 0.8819, 0.4065, 0.882, 0.3954, 0.8161, 0.3971, 0.816, 0.3071, 0.8815, 0.305, 0.8813, 0.318, 0.8155, 0.3194, 0.8155, 0.3092, 0.8817, 0.3071, 0.8815, 0.3194, 0.8155, 0.3208, 0.8156, 0.3115, 0.8819, 0.3092, 0.8817, 0.3208, 0.8156, 0.3224, 0.8157, 0.3142, 0.8821, 0.3115, 0.8819, 0.3224, 0.8157, 0.3244, 0.8158, 0.3174, 0.8823, 0.3142, 0.8821, 0.3244, 0.8158, 0.3267, 0.816, 0.3211, 0.8825, 0.3174, 0.8823, 0.3267, 0.816, 0.3293, 0.8162, 0.3251, 0.8827, 0.3211, 0.8825, 0.3293, 0.8162, 0.3323, 0.8164, 0.3381, 0.8833, 0.3337, 0.8831, 0.3387, 0.8168, 0.342, 0.817, 0.3885, 0.883, 0.3841, 0.8832, 0.3792, 0.817, 0.3825, 0.8169, 0.3323, 0.8164, 0.3326, 0.8046, 0.3358, 0.8047, 0.3355, 0.8166, 0.3825, 0.8169, 0.3823, 0.805, 0.3855, 0.8049, 0.3856, 0.8167, 0.3224, 0.8157, 0.3222, 0.8039, 0.3243, 0.804, 0.3244, 0.8158, 0.3954, 0.8161, 0.3959, 0.8044, 0.3976, 0.8044, 0.3971, 0.816, 0.3355, 0.8166, 0.3358, 0.8047, 0.3392, 0.8049, 0.3387, 0.8168, 0.3856, 0.8167, 0.3855, 0.8049, 0.3886, 0.8047, 0.3886, 0.8165, 0.3244, 0.8158, 0.3243, 0.804, 0.3267, 0.8042, 0.3267, 0.816, 0.318, 0.8155, 0.3175, 0.804, 0.319, 0.8039, 0.3194, 0.8155, 0.3886, 0.8165, 0.3886, 0.8047, 0.3914, 0.8046, 0.3912, 0.8163, 0.3267, 0.816, 0.3267, 0.8042, 0.3295, 0.8044, 0.3293, 0.8162, 0.3194, 0.8155, 0.319, 0.8039, 0.3205, 0.8039, 0.3208, 0.8156, 0.3912, 0.8163, 0.3914, 0.8046, 0.3938, 0.8045, 0.3935, 0.8162, 0.3293, 0.8162, 0.3295, 0.8044, 0.3326, 0.8046, 0.3323, 0.8164, 0.3792, 0.817, 0.3789, 0.8051, 0.3823, 0.805, 0.3825, 0.8169, 0.3208, 0.8156, 0.3205, 0.8039, 0.3222, 0.8039, 0.3224, 0.8157, 0.1471, 0.9431, 0.1467, 0.9355, 0.1531, 0.9355, 0.1527, 0.9431, 0.106, 0.8882, 0.1064, 0.8824, 0.1095, 0.8824, 0.1087, 0.888, 0.1468, 0.9316, 0.153, 0.9316, 0.1531, 0.9355, 0.1467, 0.9355, 0.1213, 0.859, 0.1236, 0.8587, 0.1248, 0.8663, 0.1228, 0.867, 0.1189, 0.8553, 0.1175, 0.8554, 0.1171, 0.8491, 0.1189, 0.8491, 0.1034, 0.872, 0.1022, 0.8718, 0.104, 0.8632, 0.1052, 0.8637, 0.1052, 0.901, 0.1075, 0.9078, 0.1066, 0.9084, 0.104, 0.9014, 0.1228, 0.8311, 0.1249, 0.8247, 0.1268, 0.8258, 0.1248, 0.8318, 0.1327, 0.9165, 0.1335, 0.9079, 0.1431, 0.9079, 0.1439, 0.9165, 0.1329, 0.9207, 0.1327, 0.9165, 0.1439, 0.9165, 0.1437, 0.9207, 0.1478, 0.9492, 0.1471, 0.9431, 0.1527, 0.9431, 0.152, 0.9492, 0.1471, 0.9087, 0.1527, 0.9087, 0.1531, 0.9163, 0.1467, 0.9163, 0.153, 0.9202, 0.1529, 0.9259, 0.1469, 0.9259, 0.1468, 0.9202, 0.1213, 0.8391, 0.1228, 0.8311, 0.1248, 0.8318, 0.1236, 0.8395, 0.1335, 0.9461, 0.1431, 0.9461, 0.142, 0.953, 0.1346, 0.953, 0.1215, 0.8432, 0.1242, 0.8434, 0.125, 0.8491, 0.1219, 0.8491, 0.106, 0.8764, 0.1087, 0.8766, 0.1095, 0.8824, 0.1064, 0.8824, 0.1058, 0.8923, 0.1081, 0.892, 0.1093, 0.8996, 0.1072, 0.9003, 0.1228, 0.867, 0.1248, 0.8663, 0.1268, 0.8723, 0.1249, 0.8734, 0.1439, 0.9376, 0.1431, 0.9461, 0.1335, 0.9461, 0.1327, 0.9376, 0.1329, 0.9332, 0.1437, 0.9332, 0.1439, 0.9376, 0.1327, 0.9376, 0.1478, 0.9026, 0.152, 0.9026, 0.1527, 0.9087, 0.1471, 0.9087, 0.08069, 0.8189, 0.09365, 0.8189, 0.08674, 0.8958, 0.07776, 0.8964, 0.1286, 0.9616, 0.1156, 0.9616, 0.1125, 0.8839, 0.1215, 0.8847, 0.09365, 0.9616, 0.1003, 0.8857, 0.1093, 0.886, 0.1066, 0.9616, 0.0845, 0.8317, 0.08911, 0.8336, 0.08807, 0.8363, 0.08214, 0.834, 0.09169, 0.814, 0.08669, 0.8151, 0.08495, 0.8126, 0.09139, 0.8111, 0.0969, 0.8144, 0.09169, 0.814, 0.09139, 0.8111, 0.09809, 0.8116, 0.1063, 0.823, 0.1048, 0.8192, 0.1083, 0.8179, 0.1102, 0.8227, 0.08119, 0.8287, 0.0845, 0.8317, 0.08214, 0.834, 0.07787, 0.8301, 0.1015, 0.8162, 0.0969, 0.8144, 0.09809, 0.8116, 0.104, 0.814, 0.1058, 0.8269, 0.1063, 0.823, 0.1102, 0.8227, 0.1096, 0.8277, 0.07967, 0.825, 0.08119, 0.8287, 0.07787, 0.8301, 0.07592, 0.8252, 0.1096, 0.8277, 0.1064, 0.8322, 0.1034, 0.8303, 0.1058, 0.8269, 0.07592, 0.8252, 0.07658, 0.8202, 0.08018, 0.8211, 0.07967, 0.825, 0.09724, 0.83, 0.09998, 0.8283, 0.1034, 0.8303, 0.09932, 0.8328, 0.08595, 0.8197, 0.08428, 0.822, 0.08018, 0.8211, 0.08265, 0.8176, 0.08265, 0.8176, 0.08018, 0.8211, 0.07658, 0.8202, 0.07975, 0.8158, 0.09431, 0.834, 0.09932, 0.8328, 0.1012, 0.8354, 0.09476, 0.8368, 0.08669, 0.8151, 0.08265, 0.8176, 0.07975, 0.8158, 0.08495, 0.8126, 0.08911, 0.8336, 0.09431, 0.834, 0.09476, 0.8368, 0.08807, 0.8363, 0.05501, 0.9115, 0.05328, 0.9141, 0.04808, 0.9109, 0.05096, 0.909, 0.05745, 0.893, 0.05641, 0.8903, 0.06311, 0.8898, 0.06267, 0.8927, 0.05972, 0.9155, 0.05328, 0.9141, 0.05501, 0.9115, 0.06003, 0.9127, 0.05745, 0.893, 0.05283, 0.8949, 0.05047, 0.8927, 0.05641, 0.8903, 0.05551, 0.8974, 0.05325, 0.8994, 0.0495, 0.8979, 0.05283, 0.8949, 0.0495, 0.8979, 0.0462, 0.8966, 0.05047, 0.8927, 0.05283, 0.8949, 0.06987, 0.9104, 0.07235, 0.9126, 0.06642, 0.915, 0.06525, 0.9123, 0.07421, 0.8997, 0.07792, 0.8989, 0.07858, 0.9039, 0.07472, 0.9036, 0.04798, 0.9017, 0.04425, 0.9014, 0.0462, 0.8966, 0.0495, 0.8979, 0.0732, 0.9074, 0.07662, 0.9088, 0.07235, 0.9126, 0.06987, 0.9104, 0.07174, 0.8963, 0.07475, 0.8945, 0.07792, 0.8989, 0.07421, 0.8997, 0.04849, 0.9056, 0.04491, 0.9064, 0.04425, 0.9014, 0.04798, 0.9017, 0.07858, 0.9039, 0.07662, 0.9088, 0.0732, 0.9074, 0.07472, 0.9036, 0.06769, 0.8938, 0.06955, 0.8913, 0.07475, 0.8945, 0.07174, 0.8963, 0.05866, 0.8961, 0.05551, 0.8974, 0.05283, 0.8949, 0.05745, 0.893, 0.06042, 0.9095, 0.06397, 0.9092, 0.06525, 0.9123, 0.06003, 0.9127, 0.06397, 0.9092, 0.06712, 0.908, 0.06987, 0.9104, 0.06525, 0.9123, 0.05325, 0.8994, 0.05221, 0.902, 0.04798, 0.9017, 0.0495, 0.8979, 0.06712, 0.908, 0.06938, 0.9059, 0.0732, 0.9074, 0.06987, 0.9104, 0.07007, 0.9007, 0.06839, 0.8983, 0.07174, 0.8963, 0.07421, 0.8997, 0.05221, 0.902, 0.05256, 0.9046, 0.04849, 0.9056, 0.04798, 0.9017, 0.06938, 0.9059, 0.07042, 0.9033, 0.07472, 0.9036, 0.0732, 0.9074, 0.06839, 0.8983, 0.06563, 0.8966, 0.06769, 0.8938, 0.07174, 0.8963, 0.05256, 0.9046, 0.05424, 0.907, 0.05096, 0.909, 0.04849, 0.9056, 0.06563, 0.8966, 0.06221, 0.8959, 0.06267, 0.8927, 0.06769, 0.8938, 0.05424, 0.907, 0.057, 0.9087, 0.05501, 0.9115, 0.05096, 0.909, 0.06221, 0.8959, 0.05866, 0.8961, 0.05745, 0.893, 0.06267, 0.8927, 0.057, 0.9087, 0.06042, 0.9095, 0.06003, 0.9127, 0.05501, 0.9115, 0.101, 0.8208, 0.102, 0.8233, 0.1016, 0.8259, 0.09998, 0.8283, 0.09724, 0.83, 0.09385, 0.8307, 0.09032, 0.8305, 0.0872, 0.8292, 0.08495, 0.8272, 0.08393, 0.8246, 0.08428, 0.822, 0.08595, 0.8197, 0.08868, 0.818, 0.09207, 0.8172, 0.0956, 0.8175, 0.09872, 0.8187, 0.08393, 0.8246, 0.08495, 0.8272, 0.08119, 0.8287, 0.07967, 0.825, 0.1016, 0.8259, 0.102, 0.8233, 0.1063, 0.823, 0.1058, 0.8269, 0.1048, 0.8192, 0.101, 0.8208, 0.09872, 0.8187, 0.1015, 0.8162, 0.09998, 0.8283, 0.1016, 0.8259, 0.1058, 0.8269, 0.1034, 0.8303, 0.08428, 0.822, 0.08393, 0.8246, 0.07967, 0.825, 0.08018, 0.8211, 0.1048, 0.8192, 0.1015, 0.8162, 0.104, 0.814, 0.1083, 0.8179, 0.06525, 0.9123, 0.06642, 0.915, 0.05972, 0.9155, 0.06003, 0.9127, 0.09385, 0.8307, 0.09724, 0.83, 0.09932, 0.8328, 0.09431, 0.834, 0.08868, 0.818, 0.08595, 0.8197, 0.08265, 0.8176, 0.08669, 0.8151, 0.09032, 0.8305, 0.09385, 0.8307, 0.09431, 0.834, 0.08911, 0.8336, 0.09207, 0.8172, 0.08868, 0.818, 0.08669, 0.8151, 0.09169, 0.814, 0.0872, 0.8292, 0.09032, 0.8305, 0.08911, 0.8336, 0.0845, 0.8317, 0.0956, 0.8175, 0.09207, 0.8172, 0.09169, 0.814, 0.0969, 0.8144, 0.08495, 0.8272, 0.0872, 0.8292, 0.0845, 0.8317, 0.08119, 0.8287, 0.09872, 0.8187, 0.0956, 0.8175, 0.0969, 0.8144, 0.1015, 0.8162, 0.07042, 0.9033, 0.06938, 0.9059, 0.06712, 0.908, 0.06397, 0.9092, 0.06042, 0.9095, 0.057, 0.9087, 0.05424, 0.907, 0.05256, 0.9046, 0.05221, 0.902, 0.05325, 0.8994, 0.05551, 0.8974, 0.05866, 0.8961, 0.06221, 0.8959, 0.06563, 0.8966, 0.06839, 0.8983, 0.07007, 0.9007, 0.06267, 0.8927, 0.06311, 0.8898, 0.06955, 0.8913, 0.06769, 0.8938, 0.05096, 0.909, 0.04808, 0.9109, 0.04491, 0.9064, 0.04849, 0.9056, 0.08309, 0.9363, 0.07685, 0.9363, 0.07685, 0.9314, 0.08309, 0.9314, 0.06875, 0.9315, 0.07499, 0.9315, 0.07499, 0.9363, 0.06875, 0.9363, 0.07685, 0.9363, 0.08309, 0.9363, 0.08309, 0.9403, 0.07685, 0.9403, 0.06875, 0.9265, 0.07499, 0.9265, 0.07499, 0.9315, 0.06875, 0.9315, 0.08496, 0.9361, 0.0912, 0.9361, 0.0912, 0.9403, 0.08496, 0.9403, 0.06875, 0.9221, 0.07499, 0.9221, 0.07499, 0.9265, 0.06875, 0.9265, 0.07175, 0.8476, 0.07799, 0.8476, 0.07799, 0.8525, 0.07175, 0.8525, 0.08496, 0.9312, 0.0912, 0.9312, 0.0912, 0.9361, 0.08496, 0.9361, 0.07175, 0.8434, 0.07799, 0.8434, 0.07799, 0.8476, 0.07175, 0.8476, 0.08496, 0.9263, 0.0912, 0.9263, 0.0912, 0.9312, 0.08496, 0.9312, 0.08309, 0.9264, 0.07685, 0.9264, 0.07685, 0.9221, 0.08309, 0.9221, 0.08496, 0.9221, 0.0912, 0.9221, 0.0912, 0.9263, 0.08496, 0.9263, 0.08309, 0.9314, 0.07685, 0.9314, 0.07685, 0.9264, 0.08309, 0.9264, 0.06875, 0.9363, 0.07499, 0.9363, 0.07499, 0.9403, 0.06875, 0.9403, 0.07175, 0.8525, 0.07799, 0.8525, 0.07799, 0.8574, 0.07175, 0.8574, 0.07175, 0.8574, 0.07799, 0.8574, 0.07799, 0.8616, 0.07175, 0.8616, 0.102, 0.8233, 0.101, 0.8208, 0.1048, 0.8192, 0.1063, 0.823, 0.07042, 0.9033, 0.07007, 0.9007, 0.07421, 0.8997, 0.07472, 0.9036, 0.09932, 0.8328, 0.1034, 0.8303, 0.1064, 0.8322, 0.1012, 0.8354, 0.1452, 0.9362, 0.1478, 0.9492, 0.1113, 0.8591, 0.1208, 0.8697, 0.1452, 0.9223, 0.1208, 0.9245, 0.1113, 0.9057, 0.1478, 0.9026, 0.1346, 0.953, 0.142, 0.953, 0.1303, 0.9434, 0.1426, 0.942, 0.1335, 0.9079, 0.1207, 0.8678, 0.1052, 0.8637, 0.1431, 0.9079, 0.1052, 0.8637, 0.1207, 0.8678, 0.1452, 0.9362, 0.1094, 0.858, 0.1022, 0.8929, 0.1034, 0.8927, 0.1052, 0.901, 0.104, 0.9014, 0.102, 0.876, 0.1034, 0.8761, 0.1034, 0.8823, 0.1016, 0.8823, 0.1175, 0.8429, 0.1189, 0.843, 0.1189, 0.8491, 0.1171, 0.8491, 0.1177, 0.8385, 0.1195, 0.83, 0.1207, 0.8304, 0.1189, 0.8387, 0.1195, 0.83, 0.1221, 0.8231, 0.123, 0.8236, 0.1207, 0.8304, 0.1072, 0.9003, 0.1094, 0.9067, 0.1075, 0.9078, 0.1052, 0.901, 0.1058, 0.8724, 0.1034, 0.872, 0.1052, 0.8637, 0.1073, 0.8644, 0.1215, 0.855, 0.1189, 0.8553, 0.1189, 0.8491, 0.1219, 0.8491, 0.1177, 0.8596, 0.1189, 0.8594, 0.1207, 0.8678, 0.1195, 0.8682, 0.102, 0.8885, 0.1016, 0.8823, 0.1034, 0.8823, 0.1034, 0.8884, 0.1242, 0.8548, 0.1215, 0.855, 0.1219, 0.8491, 0.125, 0.8491, 0.1081, 0.8728, 0.1058, 0.8724, 0.1073, 0.8644, 0.1093, 0.8652, 0.1093, 0.8996, 0.1113, 0.9057, 0.1094, 0.9067, 0.1072, 0.9003, 0.1113, 0.8591, 0.1093, 0.8652, 0.1073, 0.8644, 0.1094, 0.858, 0.1426, 0.942, 0.1303, 0.9434, 0.1208, 0.9245, 0.1452, 0.9223, 0.1207, 0.8678, 0.1228, 0.867, 0.1249, 0.8734, 0.1052, 0.8637, 0.1094, 0.858, 0.1073, 0.8644, 0.1034, 0.8927, 0.1058, 0.8923, 0.1072, 0.9003, 0.1052, 0.901, 0.1034, 0.8761, 0.106, 0.8764, 0.1064, 0.8824, 0.1034, 0.8823, 0.1189, 0.843, 0.1215, 0.8432, 0.1219, 0.8491, 0.1189, 0.8491, 0.1189, 0.8387, 0.1207, 0.8304, 0.1228, 0.8311, 0.1213, 0.8391, 0.1207, 0.8304, 0.123, 0.8236, 0.1249, 0.8247, 0.1228, 0.8311, 0.1189, 0.8594, 0.1213, 0.859, 0.1228, 0.867, 0.1207, 0.8678, 0.1034, 0.8884, 0.1034, 0.8823, 0.1064, 0.8824, 0.106, 0.8882, 0.1034, 0.8927, 0.1034, 0.8884, 0.106, 0.8882, 0.1058, 0.8923, 0.1189, 0.8387, 0.1213, 0.8391, 0.1215, 0.8432, 0.1189, 0.843, 0.1022, 0.8929, 0.102, 0.8885, 0.1034, 0.8884, 0.1034, 0.8927, 0.1177, 0.8385, 0.1189, 0.8387, 0.1189, 0.843, 0.1175, 0.8429, 0.1326, 0.927, 0.144, 0.927, 0.1437, 0.9332, 0.1329, 0.9332, 0.1213, 0.8391, 0.1236, 0.8395, 0.1242, 0.8434, 0.1215, 0.8432, 0.1531, 0.9163, 0.153, 0.9202, 0.1468, 0.9202, 0.1467, 0.9163, 0.1058, 0.8923, 0.106, 0.8882, 0.1087, 0.888, 0.1081, 0.892, 0.1034, 0.872, 0.1058, 0.8724, 0.106, 0.8764, 0.1034, 0.8761, 0.1236, 0.8587, 0.1213, 0.859, 0.1215, 0.855, 0.1242, 0.8548, 0.1213, 0.859, 0.1189, 0.8594, 0.1189, 0.8553, 0.1215, 0.855, 0.1022, 0.8718, 0.1034, 0.872, 0.1034, 0.8761, 0.102, 0.876, 0.1058, 0.8724, 0.1081, 0.8728, 0.1087, 0.8766, 0.106, 0.8764, 0.1326, 0.927, 0.1329, 0.9207, 0.1437, 0.9207, 0.144, 0.927, 0.1189, 0.8594, 0.1177, 0.8596, 0.1175, 0.8554, 0.1189, 0.8553, 0.1469, 0.9259, 0.1529, 0.9259, 0.153, 0.9316, 0.1468, 0.9316, 0.1125, 0.8839, 0.1094, 0.8822, 0.07462, 0.898, 0.07776, 0.8964, 0.07462, 0.898, 0.06618, 0.9024, 0.06549, 0.8948, 0.07447, 0.8941, 0.06618, 0.9024, 0.07462, 0.898, 0.1094, 0.8822, 0.08674, 0.8958, 0.1125, 0.8839, 0.07776, 0.8964, 0.1093, 0.886, 0.1003, 0.8857, 0.101, 0.8781, 0.1094, 0.8822, 0.07447, 0.8941, 0.06549, 0.8948, 0.05867, 0.8189, 0.07164, 0.8189])
me_cylinder.materials.append(mat_material)
me_cylinder.use_remesh_fix_poles = True
me_cylinder.use_remesh_preserve_attributes = False
me_cylinder.update()

# ---- objects
ob_cylinder = bpy.data.objects.new('Cylinder', me_cylinder)

# ---- transforms, parenting, visibility, modifiers, constraints
ob_cylinder.location = (0.0, 0.0, 0.0)
_m = ob_cylinder.modifiers.new('EdgeSplit', 'EDGE_SPLIT')
_m.use_edge_angle = False

# ---- collection membership
col_collection.objects.link(ob_cylinder)

# ---- scene / render settings (as saved in the file)
scene.frame_start = 1; scene.frame_end = 250; scene.frame_set(14)
scene.render.engine = 'BLENDER_EEVEE_NEXT'
scene.cycles.use_denoising = False
scene.cycles.samples = 128
scene.cycles.sampling_pattern = 'TABULATED_SOBOL'
scene.cycles.use_adaptive_sampling = False
scene.cycles.use_light_tree = False
scene.view_settings.view_transform = 'Filmic'
bpy.context.view_layer.update()

# ---- added for rendering (the .blend has no active camera and no usable light): camera, sun
cam_auto = bpy.data.cameras.new('AutoCamera')
cam_auto.lens = 50.0
cam_auto.sensor_width = 36.0
cam_auto.clip_end = 1000.0
ob_auto_camera = bpy.data.objects.new('AutoCamera', cam_auto)
scene.collection.objects.link(ob_auto_camera)
ob_auto_camera.location = (0.46148, -0.554483, 0.50711)
ob_auto_camera.rotation_euler = (1.09748, -7.21219e-08, 0.694738)
scene.camera = ob_auto_camera
light_auto_sun = bpy.data.lights.new('AutoSun', 'SUN')
light_auto_sun.energy = 3.0
light_auto_sun.angle = 0.0523599
ob_auto_sun = bpy.data.objects.new('AutoSun', light_auto_sun)
scene.collection.objects.link(ob_auto_sun)
ob_auto_sun.rotation_euler = (0.872665, 0.174533, 0.523599)
bpy.context.view_layer.update()
